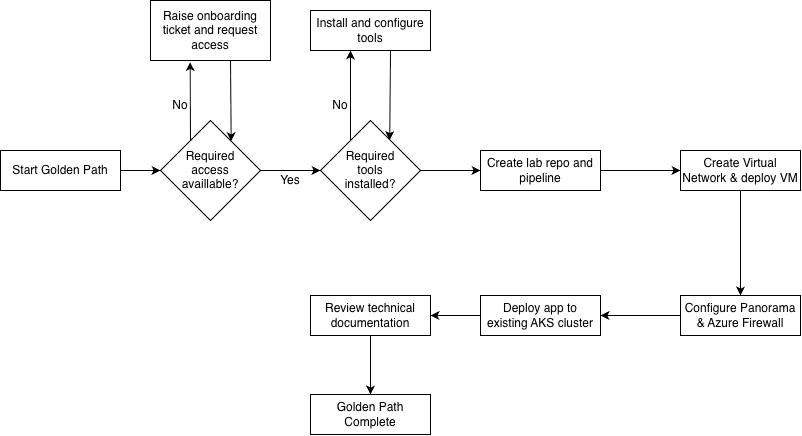

The diagram above was exported from draw.io. Its source (the exported page's mxGraphModel, read from the mxfile embedded in the PNG):
<mxGraphModel dx="1006" dy="659" grid="0" gridSize="10" guides="1" tooltips="1" connect="1" arrows="1" fold="1" page="0" pageScale="1" pageWidth="827" pageHeight="1169" math="0" shadow="0">
  <root>
    <mxCell id="0" />
    <mxCell id="1" parent="0" />
    <mxCell id="BtBizrGgG1rnvKmYhs5h-1" parent="1" style="rounded=0;whiteSpace=wrap;html=1;" value="Start Golden Path" vertex="1">
      <mxGeometry height="40" width="120" x="40" y="180" as="geometry" />
    </mxCell>
    <mxCell id="BtBizrGgG1rnvKmYhs5h-2" parent="1" style="rhombus;whiteSpace=wrap;html=1;shapeInside=1;" value="Required access availlable?" vertex="1">
      <mxGeometry height="100" width="100" x="200" y="150" as="geometry" />
    </mxCell>
    <mxCell id="BtBizrGgG1rnvKmYhs5h-3" parent="1" style="rhombus;whiteSpace=wrap;html=1;shapeInside=1;" value="Required tools installed?" vertex="1">
      <mxGeometry height="100" width="100" x="360" y="150" as="geometry" />
    </mxCell>
    <mxCell id="BtBizrGgG1rnvKmYhs5h-4" parent="1" style="rounded=0;whiteSpace=wrap;html=1;" value="Golden Path Complete" vertex="1">
      <mxGeometry height="40" width="120" x="350" y="424" as="geometry" />
    </mxCell>
    <mxCell id="BtBizrGgG1rnvKmYhs5h-5" parent="1" style="rounded=0;whiteSpace=wrap;html=1;" value="Review technical documentation" vertex="1">
      <mxGeometry height="40" width="120" x="350" y="325" as="geometry" />
    </mxCell>
    <mxCell id="BtBizrGgG1rnvKmYhs5h-6" parent="1" style="rounded=0;whiteSpace=wrap;html=1;" value="Deploy app to existing AKS cluster" vertex="1">
      <mxGeometry height="40" width="120" x="520" y="325" as="geometry" />
    </mxCell>
    <mxCell id="RB7KErH0SZfkvEnqM7BQ-2" edge="1" parent="1" source="BtBizrGgG1rnvKmYhs5h-7" style="edgeStyle=orthogonalEdgeStyle;rounded=0;orthogonalLoop=1;jettySize=auto;html=1;entryX=0.5;entryY=0;entryDx=0;entryDy=0;" target="RB7KErH0SZfkvEnqM7BQ-1">
      <mxGeometry relative="1" as="geometry" />
    </mxCell>
    <mxCell id="BtBizrGgG1rnvKmYhs5h-7" parent="1" style="rounded=0;whiteSpace=wrap;html=1;" value="Create Virtual Network &amp;amp; deploy VM" vertex="1">
      <mxGeometry height="40" width="120" x="720" y="180" as="geometry" />
    </mxCell>
    <mxCell id="BtBizrGgG1rnvKmYhs5h-8" parent="1" style="rounded=0;whiteSpace=wrap;html=1;" value="Create lab repo and pipeline" vertex="1">
      <mxGeometry height="40" width="120" x="520" y="180" as="geometry" />
    </mxCell>
    <mxCell id="BtBizrGgG1rnvKmYhs5h-9" parent="1" style="rounded=0;whiteSpace=wrap;html=1;" value="Raise onboarding ticket and request access" vertex="1">
      <mxGeometry height="60" width="120" x="190" y="30" as="geometry" />
    </mxCell>
    <mxCell id="BtBizrGgG1rnvKmYhs5h-10" parent="1" style="rounded=0;whiteSpace=wrap;html=1;" value="Install and configure tools" vertex="1">
      <mxGeometry height="40" width="120" x="350" y="40" as="geometry" />
    </mxCell>
    <mxCell id="BtBizrGgG1rnvKmYhs5h-11" edge="1" parent="1" style="endArrow=classic;html=1;rounded=0;entryX=0;entryY=0.5;entryDx=0;entryDy=0;" target="BtBizrGgG1rnvKmYhs5h-2" value="">
      <mxGeometry height="50" relative="1" width="50" as="geometry">
        <Array as="points" />
        <mxPoint x="160" y="200" as="sourcePoint" />
        <mxPoint x="210" y="150" as="targetPoint" />
      </mxGeometry>
    </mxCell>
    <mxCell id="BtBizrGgG1rnvKmYhs5h-12" edge="1" parent="1" style="endArrow=classic;html=1;rounded=0;entryX=0.331;entryY=1.027;entryDx=0;entryDy=0;entryPerimeter=0;" target="BtBizrGgG1rnvKmYhs5h-9" value="">
      <mxGeometry height="50" relative="1" width="50" as="geometry">
        <mxPoint x="230" y="170" as="sourcePoint" />
        <mxPoint x="230" y="110" as="targetPoint" />
      </mxGeometry>
    </mxCell>
    <mxCell id="BtBizrGgG1rnvKmYhs5h-13" edge="1" parent="1" style="endArrow=classic;html=1;rounded=0;entryX=0.707;entryY=0.207;entryDx=0;entryDy=0;entryPerimeter=0;" target="BtBizrGgG1rnvKmYhs5h-2" value="">
      <mxGeometry height="50" relative="1" width="50" as="geometry">
        <mxPoint x="270" y="90" as="sourcePoint" />
        <mxPoint x="320" y="40" as="targetPoint" />
      </mxGeometry>
    </mxCell>
    <mxCell id="BtBizrGgG1rnvKmYhs5h-14" parent="1" style="text;html=1;whiteSpace=wrap;strokeColor=none;fillColor=none;align=center;verticalAlign=middle;rounded=0;" value="No" vertex="1">
      <mxGeometry height="30" width="60" x="190" y="120" as="geometry" />
    </mxCell>
    <mxCell id="BtBizrGgG1rnvKmYhs5h-15" edge="1" parent="1" source="BtBizrGgG1rnvKmYhs5h-2" style="endArrow=classic;html=1;rounded=0;entryX=0;entryY=0.5;entryDx=0;entryDy=0;exitX=1;exitY=0.5;exitDx=0;exitDy=0;" target="BtBizrGgG1rnvKmYhs5h-3" value="">
      <mxGeometry height="50" relative="1" width="50" as="geometry">
        <mxPoint x="280" y="230" as="sourcePoint" />
        <mxPoint x="330" y="180" as="targetPoint" />
      </mxGeometry>
    </mxCell>
    <mxCell id="BtBizrGgG1rnvKmYhs5h-18" parent="1" style="text;html=1;whiteSpace=wrap;strokeColor=none;fillColor=none;align=center;verticalAlign=middle;rounded=0;" value="Yes" vertex="1">
      <mxGeometry height="20" width="60" x="300" y="200" as="geometry" />
    </mxCell>
    <mxCell id="BtBizrGgG1rnvKmYhs5h-19" edge="1" parent="1" style="endArrow=classic;html=1;rounded=0;" value="">
      <mxGeometry height="50" relative="1" width="50" as="geometry">
        <mxPoint x="390" y="170" as="sourcePoint" />
        <mxPoint x="390" y="80" as="targetPoint" />
      </mxGeometry>
    </mxCell>
    <mxCell id="BtBizrGgG1rnvKmYhs5h-20" edge="1" parent="1" source="BtBizrGgG1rnvKmYhs5h-10" style="endArrow=classic;html=1;rounded=0;exitX=0.667;exitY=1;exitDx=0;exitDy=0;exitPerimeter=0;entryX=0.692;entryY=0.197;entryDx=0;entryDy=0;entryPerimeter=0;" target="BtBizrGgG1rnvKmYhs5h-3" value="">
      <mxGeometry height="50" relative="1" width="50" as="geometry">
        <mxPoint x="420" y="150" as="sourcePoint" />
        <mxPoint x="470" y="100" as="targetPoint" />
      </mxGeometry>
    </mxCell>
    <mxCell id="BtBizrGgG1rnvKmYhs5h-21" parent="1" style="text;html=1;whiteSpace=wrap;strokeColor=none;fillColor=none;align=center;verticalAlign=middle;rounded=0;" value="No" vertex="1">
      <mxGeometry height="30" width="60" x="350" y="120" as="geometry" />
    </mxCell>
    <mxCell id="BtBizrGgG1rnvKmYhs5h-23" edge="1" parent="1" style="endArrow=classic;html=1;rounded=0;entryX=0;entryY=0.5;entryDx=0;entryDy=0;" target="BtBizrGgG1rnvKmYhs5h-8" value="">
      <mxGeometry height="50" relative="1" width="50" as="geometry">
        <mxPoint x="460" y="200" as="sourcePoint" />
        <mxPoint x="510" y="150" as="targetPoint" />
      </mxGeometry>
    </mxCell>
    <mxCell id="BtBizrGgG1rnvKmYhs5h-24" edge="1" parent="1" style="endArrow=classic;html=1;rounded=0;entryX=0;entryY=0.5;entryDx=0;entryDy=0;" target="BtBizrGgG1rnvKmYhs5h-7" value="">
      <mxGeometry height="50" relative="1" width="50" as="geometry">
        <mxPoint x="640" y="200" as="sourcePoint" />
        <mxPoint x="690" y="150" as="targetPoint" />
      </mxGeometry>
    </mxCell>
    <mxCell id="BtBizrGgG1rnvKmYhs5h-26" edge="1" parent="1" source="BtBizrGgG1rnvKmYhs5h-6" style="endArrow=classic;html=1;rounded=0;exitX=0;exitY=0.5;exitDx=0;exitDy=0;entryX=1;entryY=0.5;entryDx=0;entryDy=0;" target="BtBizrGgG1rnvKmYhs5h-5" value="">
      <mxGeometry height="50" relative="1" width="50" as="geometry">
        <mxPoint x="657" y="300" as="sourcePoint" />
        <mxPoint x="707" y="250" as="targetPoint" />
      </mxGeometry>
    </mxCell>
    <mxCell id="BtBizrGgG1rnvKmYhs5h-27" edge="1" parent="1" source="BtBizrGgG1rnvKmYhs5h-5" style="endArrow=classic;html=1;rounded=0;entryX=0.5;entryY=0;entryDx=0;entryDy=0;exitX=0.5;exitY=1;exitDx=0;exitDy=0;" target="BtBizrGgG1rnvKmYhs5h-4" value="">
      <mxGeometry height="50" relative="1" width="50" as="geometry">
        <mxPoint x="420" y="220" as="sourcePoint" />
        <mxPoint x="470" y="170" as="targetPoint" />
      </mxGeometry>
    </mxCell>
    <mxCell id="RB7KErH0SZfkvEnqM7BQ-3" edge="1" parent="1" source="RB7KErH0SZfkvEnqM7BQ-1" style="edgeStyle=orthogonalEdgeStyle;rounded=0;orthogonalLoop=1;jettySize=auto;html=1;entryX=1;entryY=0.5;entryDx=0;entryDy=0;" target="BtBizrGgG1rnvKmYhs5h-6">
      <mxGeometry relative="1" as="geometry" />
    </mxCell>
    <mxCell id="RB7KErH0SZfkvEnqM7BQ-1" parent="1" style="rounded=0;whiteSpace=wrap;html=1;" value="Configure Panorama &amp;amp; Azure Firewall" vertex="1">
      <mxGeometry height="40" width="120" x="720" y="325" as="geometry" />
    </mxCell>
  </root>
</mxGraphModel>